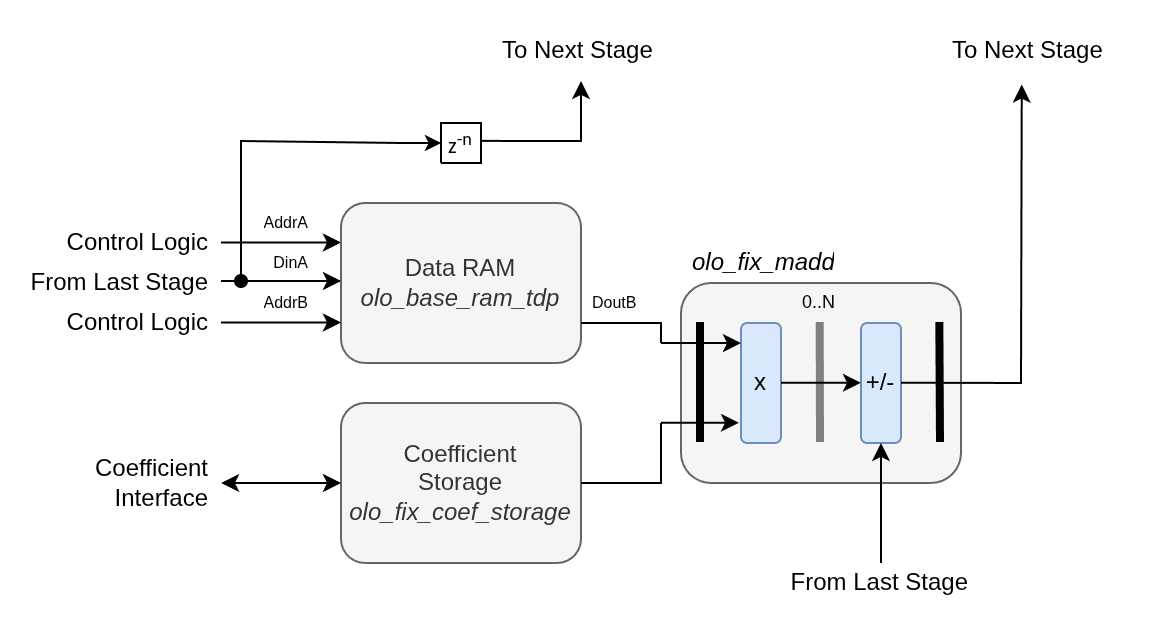

The diagram above was exported from draw.io. Its source (the exported page's mxGraphModel, read from the mxfile embedded in the PNG):
<mxGraphModel dx="516" dy="843" grid="1" gridSize="10" guides="1" tooltips="1" connect="1" arrows="1" fold="1" page="1" pageScale="1" pageWidth="850" pageHeight="1100" math="0" shadow="0">
  <root>
    <mxCell id="0" />
    <mxCell id="1" parent="0" />
    <mxCell id="2" parent="1" style="rounded=1;whiteSpace=wrap;html=1;fillColor=#f5f5f5;fontColor=#333333;strokeColor=#666666;" value="" vertex="1">
      <mxGeometry height="100" width="140" x="1960" y="1159" as="geometry" />
    </mxCell>
    <mxCell id="3" edge="1" parent="1" style="endArrow=none;html=1;rounded=0;strokeWidth=4;entryX=0;entryY=1;entryDx=0;entryDy=0;fillColor=#f5f5f5;strokeColor=light-dark(#000000,#000000);" value="">
      <mxGeometry height="50" relative="1" width="50" as="geometry">
        <mxPoint x="1970" y="1239" as="sourcePoint" />
        <mxPoint x="1970" y="1179" as="targetPoint" />
      </mxGeometry>
    </mxCell>
    <mxCell id="4" parent="1" style="text;strokeColor=none;fillColor=none;align=left;verticalAlign=middle;spacingLeft=4;spacingRight=4;overflow=hidden;points=[[0,0.5],[1,0.5]];portConstraint=eastwest;rotatable=0;whiteSpace=wrap;html=1;fontSize=9;" value="0..N" vertex="1">
      <mxGeometry height="20" width="40" x="2015" y="1159" as="geometry" />
    </mxCell>
    <mxCell id="5" edge="1" parent="1" style="endArrow=none;html=1;rounded=0;strokeWidth=4;entryX=0;entryY=1;entryDx=0;entryDy=0;fillColor=#f5f5f5;strokeColor=#808080;" value="">
      <mxGeometry height="50" relative="1" width="50" as="geometry">
        <mxPoint x="2030" y="1239" as="sourcePoint" />
        <mxPoint x="2029.8600000000001" y="1179" as="targetPoint" />
      </mxGeometry>
    </mxCell>
    <mxCell id="6" parent="1" style="rounded=1;whiteSpace=wrap;html=1;fillColor=#dae8fc;strokeColor=#6c8ebf;" value="x" vertex="1">
      <mxGeometry height="60" width="20" x="1990" y="1179" as="geometry" />
    </mxCell>
    <mxCell id="7" parent="1" style="rounded=1;whiteSpace=wrap;html=1;fillColor=#dae8fc;strokeColor=#6c8ebf;" value="+/-" vertex="1">
      <mxGeometry height="60" width="20" x="2050" y="1179" as="geometry" />
    </mxCell>
    <mxCell id="8" edge="1" parent="1" style="endArrow=none;html=1;rounded=0;strokeWidth=4;entryX=0;entryY=1;entryDx=0;entryDy=0;fillColor=#f5f5f5;strokeColor=light-dark(#000000,#000000);" value="">
      <mxGeometry height="50" relative="1" width="50" as="geometry">
        <mxPoint x="2090" y="1239" as="sourcePoint" />
        <mxPoint x="2089.66" y="1179" as="targetPoint" />
      </mxGeometry>
    </mxCell>
    <mxCell id="9" edge="1" parent="1" style="endArrow=classic;html=1;rounded=0;entryX=0;entryY=0.167;entryDx=0;entryDy=0;entryPerimeter=0;" target="6" value="">
      <mxGeometry height="50" relative="1" width="50" as="geometry">
        <mxPoint x="1950" y="1189" as="sourcePoint" />
        <mxPoint x="1940" y="1139" as="targetPoint" />
      </mxGeometry>
    </mxCell>
    <mxCell id="10" edge="1" parent="1" style="endArrow=classic;html=1;rounded=0;entryX=-0.058;entryY=0.162;entryDx=0;entryDy=0;entryPerimeter=0;" value="">
      <mxGeometry height="50" relative="1" width="50" as="geometry">
        <mxPoint x="1950" y="1228.8600000000001" as="sourcePoint" />
        <mxPoint x="1989" y="1228.8600000000001" as="targetPoint" />
      </mxGeometry>
    </mxCell>
    <mxCell id="11" edge="1" parent="1" style="endArrow=classic;html=1;rounded=0;entryX=0;entryY=0.167;entryDx=0;entryDy=0;entryPerimeter=0;" value="">
      <mxGeometry height="50" relative="1" width="50" as="geometry">
        <mxPoint x="2010" y="1208.8600000000001" as="sourcePoint" />
        <mxPoint x="2050" y="1208.88" as="targetPoint" />
      </mxGeometry>
    </mxCell>
    <mxCell id="12" edge="1" parent="1" style="endArrow=classic;html=1;rounded=0;entryX=0.425;entryY=1.06;entryDx=0;entryDy=0;entryPerimeter=0;" target="33" value="">
      <mxGeometry height="50" relative="1" width="50" as="geometry">
        <Array as="points">
          <mxPoint x="2130" y="1209" />
        </Array>
        <mxPoint x="2070" y="1208.8600000000001" as="sourcePoint" />
        <mxPoint x="2130" y="1079" as="targetPoint" />
      </mxGeometry>
    </mxCell>
    <mxCell id="13" edge="1" parent="1" style="endArrow=classic;html=1;rounded=0;" value="">
      <mxGeometry height="50" relative="1" width="50" as="geometry">
        <mxPoint x="2060" y="1269" as="sourcePoint" />
        <mxPoint x="2060" y="1239" as="targetPoint" />
      </mxGeometry>
    </mxCell>
    <mxCell id="14" parent="1" style="text;strokeColor=none;fillColor=none;align=left;verticalAlign=middle;spacingLeft=4;spacingRight=4;overflow=hidden;points=[[0,0.5],[1,0.5]];portConstraint=eastwest;rotatable=0;whiteSpace=wrap;html=1;" value="&lt;i&gt;olo_fix_madd&lt;/i&gt;" vertex="1">
      <mxGeometry height="20" width="95" x="1960" y="1139" as="geometry" />
    </mxCell>
    <mxCell id="15" edge="1" parent="1" style="endArrow=classic;html=1;rounded=0;" value="">
      <mxGeometry height="50" relative="1" width="50" as="geometry">
        <mxPoint x="1730" y="1138.76" as="sourcePoint" />
        <mxPoint x="1790" y="1138.76" as="targetPoint" />
      </mxGeometry>
    </mxCell>
    <mxCell id="16" parent="1" style="rounded=1;whiteSpace=wrap;html=1;fillColor=#f5f5f5;fontColor=#333333;strokeColor=#666666;" value="Coefficient&lt;div&gt;Storage&lt;/div&gt;&lt;div&gt;&lt;i&gt;olo_fix_coef_storage&lt;/i&gt;&lt;/div&gt;" vertex="1">
      <mxGeometry height="80" width="120" x="1790" y="1219" as="geometry" />
    </mxCell>
    <mxCell id="17" parent="1" style="rounded=1;whiteSpace=wrap;html=1;fillColor=#f5f5f5;fontColor=#333333;strokeColor=#666666;" value="Data RAM&lt;div&gt;&lt;i&gt;olo_base_ram_tdp&lt;/i&gt;&lt;/div&gt;" vertex="1">
      <mxGeometry height="80" width="120" x="1790" y="1119" as="geometry" />
    </mxCell>
    <mxCell id="18" parent="1" style="text;strokeColor=none;fillColor=none;align=right;verticalAlign=middle;spacingLeft=4;spacingRight=4;overflow=hidden;points=[[0,0.5],[1,0.5]];portConstraint=eastwest;rotatable=0;whiteSpace=wrap;html=1;fontSize=8;" value="AddrA" vertex="1">
      <mxGeometry height="20" width="40" x="1740" y="1119" as="geometry" />
    </mxCell>
    <mxCell id="19" edge="1" parent="1" style="endArrow=classic;html=1;rounded=0;" value="">
      <mxGeometry height="50" relative="1" width="50" as="geometry">
        <mxPoint x="1730" y="1158" as="sourcePoint" />
        <mxPoint x="1790" y="1158" as="targetPoint" />
      </mxGeometry>
    </mxCell>
    <mxCell id="20" parent="1" style="text;strokeColor=none;fillColor=none;align=right;verticalAlign=middle;spacingLeft=4;spacingRight=4;overflow=hidden;points=[[0,0.5],[1,0.5]];portConstraint=eastwest;rotatable=0;whiteSpace=wrap;html=1;" value="Control Logic" vertex="1">
      <mxGeometry height="20" width="90" x="1640" y="1129" as="geometry" />
    </mxCell>
    <mxCell id="21" parent="1" style="text;strokeColor=none;fillColor=none;align=right;verticalAlign=middle;spacingLeft=4;spacingRight=4;overflow=hidden;points=[[0,0.5],[1,0.5]];portConstraint=eastwest;rotatable=0;whiteSpace=wrap;html=1;" value="From Last Stage" vertex="1">
      <mxGeometry height="20" width="100" x="1630" y="1149" as="geometry" />
    </mxCell>
    <mxCell id="22" parent="1" style="text;strokeColor=none;fillColor=none;align=right;verticalAlign=middle;spacingLeft=4;spacingRight=4;overflow=hidden;points=[[0,0.5],[1,0.5]];portConstraint=eastwest;rotatable=0;whiteSpace=wrap;html=1;fontSize=8;" value="DinA" vertex="1">
      <mxGeometry height="20" width="40" x="1740" y="1139" as="geometry" />
    </mxCell>
    <mxCell id="23" edge="1" parent="1" style="endArrow=classic;html=1;rounded=0;" value="">
      <mxGeometry height="50" relative="1" width="50" as="geometry">
        <mxPoint x="1730" y="1178.76" as="sourcePoint" />
        <mxPoint x="1790" y="1178.76" as="targetPoint" />
      </mxGeometry>
    </mxCell>
    <mxCell id="24" parent="1" style="text;strokeColor=none;fillColor=none;align=right;verticalAlign=middle;spacingLeft=4;spacingRight=4;overflow=hidden;points=[[0,0.5],[1,0.5]];portConstraint=eastwest;rotatable=0;whiteSpace=wrap;html=1;fontSize=8;" value="AddrB" vertex="1">
      <mxGeometry height="20" width="40" x="1740" y="1159" as="geometry" />
    </mxCell>
    <mxCell id="25" parent="1" style="text;strokeColor=none;fillColor=none;align=right;verticalAlign=middle;spacingLeft=4;spacingRight=4;overflow=hidden;points=[[0,0.5],[1,0.5]];portConstraint=eastwest;rotatable=0;whiteSpace=wrap;html=1;" value="Control Logic" vertex="1">
      <mxGeometry height="20" width="90" x="1640" y="1169" as="geometry" />
    </mxCell>
    <mxCell id="26" edge="1" parent="1" source="17" style="endArrow=none;html=1;rounded=0;exitX=1;exitY=0.75;exitDx=0;exitDy=0;" value="">
      <mxGeometry height="50" relative="1" width="50" as="geometry">
        <Array as="points">
          <mxPoint x="1950" y="1179" />
        </Array>
        <mxPoint x="1900" y="1239" as="sourcePoint" />
        <mxPoint x="1950" y="1189" as="targetPoint" />
      </mxGeometry>
    </mxCell>
    <mxCell id="27" parent="1" style="text;strokeColor=none;fillColor=none;align=left;verticalAlign=middle;spacingLeft=4;spacingRight=4;overflow=hidden;points=[[0,0.5],[1,0.5]];portConstraint=eastwest;rotatable=0;whiteSpace=wrap;html=1;fontSize=8;" value="DoutB" vertex="1">
      <mxGeometry height="20" width="40" x="1910" y="1159" as="geometry" />
    </mxCell>
    <mxCell id="28" edge="1" parent="1" source="16" style="endArrow=none;html=1;rounded=0;exitX=1;exitY=0.5;exitDx=0;exitDy=0;" value="">
      <mxGeometry height="50" relative="1" width="50" as="geometry">
        <Array as="points">
          <mxPoint x="1950" y="1259" />
        </Array>
        <mxPoint x="1900" y="1279" as="sourcePoint" />
        <mxPoint x="1950" y="1229" as="targetPoint" />
      </mxGeometry>
    </mxCell>
    <mxCell id="29" edge="1" parent="1" style="endArrow=classic;startArrow=classic;html=1;rounded=0;" value="">
      <mxGeometry height="50" relative="1" width="50" as="geometry">
        <mxPoint x="1730" y="1259" as="sourcePoint" />
        <mxPoint x="1790" y="1259" as="targetPoint" />
      </mxGeometry>
    </mxCell>
    <mxCell id="30" parent="1" style="text;strokeColor=none;fillColor=none;align=right;verticalAlign=middle;spacingLeft=4;spacingRight=4;overflow=hidden;points=[[0,0.5],[1,0.5]];portConstraint=eastwest;rotatable=0;whiteSpace=wrap;html=1;" value="Coefficient Interface" vertex="1">
      <mxGeometry height="40" width="90" x="1640" y="1239" as="geometry" />
    </mxCell>
    <mxCell id="31" edge="1" parent="1" style="endArrow=none;html=1;rounded=0;" value="">
      <mxGeometry height="50" relative="1" width="50" as="geometry">
        <mxPoint x="2060" y="1299" as="sourcePoint" />
        <mxPoint x="2060" y="1269" as="targetPoint" />
      </mxGeometry>
    </mxCell>
    <mxCell id="32" parent="1" style="text;strokeColor=none;fillColor=none;align=right;verticalAlign=middle;spacingLeft=4;spacingRight=4;overflow=hidden;points=[[0,0.5],[1,0.5]];portConstraint=eastwest;rotatable=0;whiteSpace=wrap;html=1;" value="From Last Stage" vertex="1">
      <mxGeometry height="20" width="100" x="2010" y="1299" as="geometry" />
    </mxCell>
    <mxCell id="33" parent="1" style="text;strokeColor=none;fillColor=none;align=left;verticalAlign=middle;spacingLeft=4;spacingRight=4;overflow=hidden;points=[[0,0.5],[1,0.5]];portConstraint=eastwest;rotatable=0;whiteSpace=wrap;html=1;" value="To Next Stage" vertex="1">
      <mxGeometry height="30" width="95" x="2090" y="1028" as="geometry" />
    </mxCell>
    <mxCell id="34" parent="1" style="vsdxID=5;fillColor=none;gradientColor=none;strokeColor=none;labelBackgroundColor=none;rounded=0;html=1;whiteSpace=wrap;flipH=0;legacyAnchorPoints=0;" vertex="1">
      <mxGeometry height="20" width="40" x="1820" y="1079" as="geometry" />
    </mxCell>
    <mxCell id="35" parent="34" style="verticalAlign=middle;align=center;vsdxID=6;fillColor=#FFFFFF;gradientColor=none;shape=stencil(nZBLDoAgDERP0z3SIyjew0SURgSD+Lu9kMZoXLhwN9O+tukAlrNpJg1SzDH4QW/URgNYgZTkjA4UkwJUgGXng+6DX1zLfmoymdXo17xh5zmRJ6Q42BWCfc2oJfdAr+Yv+AP9Cb7OJ3H/2JG1HNGz/84klThPVCc=);strokeColor=#000000;spacingTop=-3;spacingBottom=-3;spacingLeft=-3;spacingRight=-3;labelBackgroundColor=none;rounded=0;html=1;whiteSpace=wrap;" value="&lt;p style=&quot;align:center;margin-left:0;margin-right:0;margin-top:0px;margin-bottom:0px;text-indent:0;valign:middle;direction:ltr;&quot;&gt;&lt;font style=&quot;font-size:11px;font-family:Calibri;color:#000000;direction:ltr;letter-spacing:0px;line-height:120%;opacity:1&quot;&gt;z&lt;/font&gt;&lt;font style=&quot;font-size:11px;font-family:Calibri;color:#000000;direction:ltr;letter-spacing:0px;line-height:120%;opacity:1&quot;&gt;&lt;sup&gt;-n&lt;/sup&gt;&lt;/font&gt;&lt;font style=&quot;font-size:11px;font-family:Calibri;color:#000000;direction:ltr;letter-spacing:0px;line-height:120%;opacity:1&quot;&gt;&lt;br&gt;&lt;/font&gt;&lt;/p&gt;" vertex="1">
      <mxGeometry height="20" width="20" x="20" as="geometry" />
    </mxCell>
    <mxCell id="36" edge="1" parent="34" style="vsdxID=7;edgeStyle=none;startArrow=none;endArrow=classic;startSize=5;endSize=5;strokeColor=#000000;spacingTop=0;spacingBottom=0;spacingLeft=0;spacingRight=0;verticalAlign=middle;html=1;labelBackgroundColor=#ffffff;rounded=0;">
      <mxGeometry relative="1" as="geometry">
        <mxPoint as="offset" />
        <Array as="points" />
        <mxPoint y="10" as="sourcePoint" />
        <mxPoint x="20" y="10" as="targetPoint" />
      </mxGeometry>
    </mxCell>
    <mxCell id="37" edge="1" parent="1" style="endArrow=none;html=1;rounded=0;entryX=0;entryY=0.5;entryDx=0;entryDy=0;endFill=0;startArrow=oval;startFill=1;" target="34" value="">
      <mxGeometry height="50" relative="1" width="50" as="geometry">
        <Array as="points">
          <mxPoint x="1740" y="1088" />
        </Array>
        <mxPoint x="1740" y="1158" as="sourcePoint" />
        <mxPoint x="1790" y="1108" as="targetPoint" />
      </mxGeometry>
    </mxCell>
    <mxCell id="38" edge="1" parent="1" source="35" style="endArrow=classic;html=1;rounded=0;exitX=1.014;exitY=0.448;exitDx=0;exitDy=0;exitPerimeter=0;" value="">
      <mxGeometry height="50" relative="1" width="50" as="geometry">
        <Array as="points">
          <mxPoint x="1910" y="1088" />
        </Array>
        <mxPoint x="1870" y="1088" as="sourcePoint" />
        <mxPoint x="1910" y="1058" as="targetPoint" />
      </mxGeometry>
    </mxCell>
    <mxCell id="39" parent="1" style="text;strokeColor=none;fillColor=none;align=left;verticalAlign=middle;spacingLeft=4;spacingRight=4;overflow=hidden;points=[[0,0.5],[1,0.5]];portConstraint=eastwest;rotatable=0;whiteSpace=wrap;html=1;" value="To Next Stage" vertex="1">
      <mxGeometry height="30" width="95" x="1865" y="1028" as="geometry" />
    </mxCell>
  </root>
</mxGraphModel>